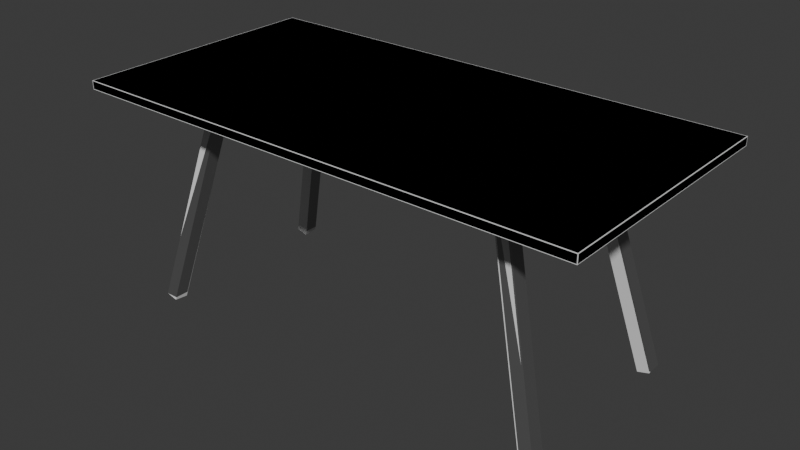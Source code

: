 # Source: GardenTable.blend  (saved by Blender 5.1.29; exported with 4.5.12 LTS)
import bpy
from mathutils import Matrix  # noqa: F401  (used for matrix-valued properties, if any)

bpy.ops.wm.read_factory_settings(use_empty=True)
scene = bpy.context.scene
scene.name = 'Scene'

# ---- collections
col_gardentable = bpy.data.collections.new('GardenTable'); scene.collection.children.link(col_gardentable)
col_collisions = bpy.data.collections.new('Collisions'); scene.collection.children.link(col_collisions)

# ---- materials (node trees are filled in below, after node groups)
mat_metal = bpy.data.materials.new('Metal')
mat_metal.alpha_threshold = 0.0
mat_metal.use_backface_culling_lightprobe_volume = False
mat_metal.roughness = 0.5
mat_metal.line_color = (0.0, 0.0, 0.0, 1.0)
mat_plastic = bpy.data.materials.new('Plastic')
mat_plastic.use_backface_culling_lightprobe_volume = False

# ---- material node trees
mat_metal.use_nodes = True; mat_metal.node_tree.nodes.clear()
_N = mat_metal.node_tree.nodes; _L = mat_metal.node_tree.links
n0 = _N.new('ShaderNodeOutputMaterial'); n0.name = 'Material Output'; n0.location = (300, 300)
n1 = _N.new('ShaderNodeBsdfPrincipled'); n1.name = 'Principled BSDF'; n1.location = (10, 300)
n1.inputs[0].default_value = (0.3509, 0.3509, 0.3509, 1.0)
n1.inputs[1].default_value = 1.0
n1.inputs[2].default_value = 0.6
n1.inputs[3].default_value = 1.45
_L.new(n1.outputs[0], n0.inputs[0])
n0.is_active_output = True
mat_plastic.use_nodes = True; mat_plastic.node_tree.nodes.clear()
_N = mat_plastic.node_tree.nodes; _L = mat_plastic.node_tree.links
n0 = _N.new('ShaderNodeBsdfPrincipled'); n0.name = 'Principled BSDF'; n0.location = (10, 300)
n0.inputs[0].default_value = (0.1356, 0.1356, 0.7991, 1.0)
n0.inputs[2].default_value = 0.8
n1 = _N.new('ShaderNodeOutputMaterial'); n1.name = 'Material Output'; n1.location = (300, 300)
_L.new(n0.outputs[0], n1.inputs[0])
n1.is_active_output = True

# ---- world
world_world = bpy.data.worlds.new('World'); scene.world = world_world
world_world.use_nodes = True; world_world.node_tree.nodes.clear()
_N = world_world.node_tree.nodes; _L = world_world.node_tree.links
n0 = _N.new('ShaderNodeOutputWorld'); n0.name = 'World Output'; n0.location = (300, 300)
n1 = _N.new('ShaderNodeBackground'); n1.name = 'Background'; n1.location = (10, 300)
n1.inputs[0].default_value = (0.05088, 0.05088, 0.05088, 1.0)
_L.new(n1.outputs[0], n0.inputs[0])
n0.is_active_output = True
world_world.color = (0.05088, 0.05088, 0.05088)
world_world.sun_shadow_jitter_overblur = 0.0

# ---- meshes
me_cube_002 = bpy.data.meshes.new('Cube.002')
me_cube_002.from_pydata([(0.8, -0.35, -0.5), (0.575, -0.25, 0.25), (0.8, -0.3, -0.5), (0.575, -0.2, 0.25), (0.85, -0.35, -0.5), (0.625, -0.25, 0.25), (0.85, -0.3, -0.5), (0.625, -0.2, 0.25), (-0.8, -0.35, -0.5), (-0.575, -0.25, 0.25), (-0.8, -0.3, -0.5), (-0.575, -0.2, 0.25), (-0.85, -0.35, -0.5), (-0.625, -0.25, 0.25), (-0.85, -0.3, -0.5), (-0.625, -0.2, 0.25), (0.8, 0.35, -0.5), (0.575, 0.25, 0.25), (0.8, 0.3, -0.5), (0.575, 0.2, 0.25), (0.85, 0.35, -0.5), (0.625, 0.25, 0.25), (0.85, 0.3, -0.5), (0.625, 0.2, 0.25), (-0.8, 0.35, -0.5), (-0.575, 0.25, 0.25), (-0.8, 0.3, -0.5), (-0.575, 0.2, 0.25), (-0.85, 0.35, -0.5), (-0.625, 0.25, 0.25), (-0.85, 0.3, -0.5), (-0.625, 0.2, 0.25)], [], [(2, 6, 4, 0), (4, 6, 7, 5), (0, 4, 5, 1), (2, 0, 1, 3), (6, 2, 3, 7), (10, 8, 12, 14), (12, 13, 15, 14), (8, 9, 13, 12), (10, 11, 9, 8), (14, 15, 11, 10), (18, 16, 20, 22), (20, 21, 23, 22), (16, 17, 21, 20), (18, 19, 17, 16), (22, 23, 19, 18), (26, 30, 28, 24), (28, 30, 31, 29), (24, 28, 29, 25), (26, 24, 25, 27), (30, 26, 27, 31)])
_uv = me_cube_002.uv_layers.new(name='UVMap')
_uv.uv.foreach_set('vector', [0.1273, 0.7679, 0.1066, 0.7679, 0.1066, 0.7472, 0.1273, 0.7472, 0.7699, 0.8199, 0.7494, 0.8173, 0.7494, 0.491, 0.7699, 0.4936, 0.8897, 0.3247, 0.8699, 0.3307, 0.8699, 0.007025, 0.8897, 0.001086, 0.8156, 0.8173, 0.7951, 0.8199, 0.7951, 0.4936, 0.8156, 0.491, 0.8897, 0.6624, 0.8699, 0.6565, 0.8699, 0.3328, 0.8897, 0.3388, 0.1294, 0.7679, 0.1294, 0.7472, 0.1501, 0.7472, 0.1501, 0.7679, 0.8699, 0.9411, 0.8699, 0.6677, 0.8903, 0.6646, 0.8903, 0.9379, 0.8919, 0.3247, 0.8919, 0.001086, 0.9117, 0.007025, 0.9117, 0.3307, 0.9138, 0.9379, 0.9138, 0.6646, 0.9343, 0.6677, 0.9343, 0.9411, 0.8919, 0.6624, 0.8919, 0.3388, 0.9117, 0.3328, 0.9117, 0.6565, 0.1729, 0.7472, 0.1729, 0.7679, 0.1523, 0.7679, 0.1523, 0.7472, 0.7723, 0.8199, 0.7723, 0.4936, 0.7928, 0.491, 0.7928, 0.8173, 0.9138, 0.3247, 0.9138, 0.001086, 0.9336, 0.007025, 0.9336, 0.3307, 0.8178, 0.8173, 0.8178, 0.491, 0.8383, 0.4936, 0.8383, 0.8199, 0.9138, 0.6624, 0.9138, 0.3388, 0.9336, 0.3328, 0.9336, 0.6565, 0.1751, 0.7472, 0.1958, 0.7472, 0.1958, 0.7679, 0.1751, 0.7679, 0.9924, 0.2776, 0.9719, 0.2744, 0.9719, 0.001086, 0.9924, 0.004211, 0.9556, 0.3247, 0.9358, 0.3307, 0.9358, 0.007025, 0.9556, 0.001086, 0.9924, 0.5531, 0.9719, 0.5562, 0.9719, 0.2828, 0.9924, 0.2797, 0.9556, 0.6624, 0.9358, 0.6565, 0.9358, 0.3328, 0.9556, 0.3388])
me_cube_002.materials.append(mat_metal)
me_cube_002.update()
me_cube_003 = bpy.data.meshes.new('Cube.003')
me_cube_003.from_pydata([(0.593, -0.207, 0.2), (0.593, -0.207, 0.25), (0.593, 0.207, 0.2), (0.593, 0.207, 0.25), (0.622, -0.207, 0.2), (0.622, -0.207, 0.25), (0.622, 0.207, 0.2), (0.622, 0.207, 0.25), (-0.593, -0.207, 0.2), (-0.593, -0.207, 0.25), (-0.593, 0.207, 0.2), (-0.593, 0.207, 0.25), (-0.622, -0.207, 0.2), (-0.622, -0.207, 0.25), (-0.622, 0.207, 0.2), (-0.622, 0.207, 0.25), (-0.59, -0.239, 0.2), (-0.59, -0.239, 0.25), (-0.59, -0.21, 0.2), (-0.59, -0.21, 0.25), (0.59, -0.239, 0.2), (0.59, -0.239, 0.25), (0.59, -0.21, 0.2), (0.59, -0.21, 0.25), (-0.59, 0.239, 0.2), (-0.59, 0.239, 0.25), (-0.59, 0.21, 0.2), (-0.59, 0.21, 0.25), (0.59, 0.239, 0.2), (0.59, 0.239, 0.25), (0.59, 0.21, 0.2), (0.59, 0.21, 0.25)], [], [(0, 1, 3, 2), (6, 7, 5, 4), (2, 6, 4, 0), (8, 10, 11, 9), (14, 12, 13, 15), (10, 8, 12, 14), (18, 19, 23, 22), (20, 21, 17, 16), (18, 22, 20, 16), (26, 30, 31, 27), (28, 24, 25, 29), (26, 24, 28, 30)])
_uv = me_cube_003.uv_layers.new(name='UVMap')
_uv.uv.foreach_set('vector', [0.02175, 0.9184, 0.001086, 0.9184, 0.001086, 0.7472, 0.02175, 0.7472, 0.04459, 0.9184, 0.02393, 0.9184, 0.02393, 0.7472, 0.04459, 0.7472, 0.9045, 0.8357, 0.8925, 0.8357, 0.8925, 0.6646, 0.9045, 0.6646, 0.06743, 0.7472, 0.06743, 0.9184, 0.04676, 0.9184, 0.04676, 0.7472, 0.09027, 0.7472, 0.09027, 0.9184, 0.0696, 0.9184, 0.0696, 0.7472, 0.09244, 0.9184, 0.09244, 0.7472, 0.1044, 0.7472, 0.1044, 0.9184, 0.7701, 0.4888, 0.7494, 0.4888, 0.7494, 0.001086, 0.7701, 0.001086, 0.7929, 0.4888, 0.7723, 0.4888, 0.7723, 0.001086, 0.7929, 0.001086, 0.9698, 0.001086, 0.9698, 0.4888, 0.9578, 0.4888, 0.9578, 0.001086, 0.8158, 0.001086, 0.8158, 0.4888, 0.7951, 0.4888, 0.7951, 0.001086, 0.8386, 0.001086, 0.8386, 0.4888, 0.8179, 0.4888, 0.8179, 0.001086, 0.9578, 0.491, 0.9698, 0.491, 0.9698, 0.9787, 0.9578, 0.9787])
me_cube_003.materials.append(mat_metal)
me_cube_003.update()
me_cube_004 = bpy.data.meshes.new('Cube.004')
me_cube_004.from_pydata([(-0.9, -0.45, 0.97), (-0.9, -0.45, 1.0), (-0.9, 0.45, 0.97), (-0.9, 0.45, 1.0), (0.9, -0.45, 0.97), (0.9, -0.45, 1.0), (0.9, 0.45, 0.97), (0.9, 0.45, 1.0)], [], [(0, 1, 3, 2), (2, 3, 7, 6), (6, 7, 5, 4), (4, 5, 1, 0), (2, 6, 4, 0), (7, 3, 1, 5)])
_uv = me_cube_004.uv_layers.new(name='UVMap')
_uv.uv.foreach_set('vector', [0.9843, 0.9304, 0.9719, 0.9304, 0.9719, 0.5584, 0.9843, 0.5584, 0.8532, 0.7451, 0.8408, 0.7451, 0.8408, 0.001086, 0.8532, 0.001086, 0.9989, 0.9304, 0.9865, 0.9304, 0.9865, 0.5584, 0.9989, 0.5584, 0.8677, 0.7451, 0.8553, 0.7451, 0.8553, 0.001086, 0.8677, 0.001086, 0.3731, 0.001086, 0.3731, 0.7451, 0.001086, 0.7451, 0.001086, 0.001086, 0.7472, 0.001086, 0.7472, 0.7451, 0.3753, 0.7451, 0.3753, 0.001086])
me_cube_004.materials.append(mat_plastic)
me_cube_004.update()
me_cube_001 = bpy.data.meshes.new('Cube.001')
me_cube_001.from_pydata([(-0.9, -0.45, -0.015), (-0.9, -0.45, 0.015), (-0.9, 0.45, -0.015), (-0.9, 0.45, 0.015), (0.9, -0.45, -0.015), (0.9, -0.45, 0.015), (0.9, 0.45, -0.015), (0.9, 0.45, 0.015)], [], [(0, 1, 3, 2), (2, 3, 7, 6), (6, 7, 5, 4), (4, 5, 1, 0), (2, 6, 4, 0), (7, 3, 1, 5)])
_uv = me_cube_001.uv_layers.new(name='UVMap')
_uv.uv.foreach_set('vector', [0.9843, 0.9304, 0.9719, 0.9304, 0.9719, 0.5584, 0.9843, 0.5584, 0.8532, 0.7451, 0.8408, 0.7451, 0.8408, 0.001086, 0.8532, 0.001086, 0.9989, 0.9304, 0.9865, 0.9304, 0.9865, 0.5584, 0.9989, 0.5584, 0.8677, 0.7451, 0.8553, 0.7451, 0.8553, 0.001086, 0.8677, 0.001086, 0.3731, 0.001086, 0.3731, 0.7451, 0.001086, 0.7451, 0.001086, 0.001086, 0.7472, 0.001086, 0.7472, 0.7451, 0.3753, 0.7451, 0.3753, 0.001086])
me_cube_001.update()
me_cube = bpy.data.meshes.new('Cube')
me_cube.from_pydata([(-0.02127, -0.025, -0.397), (-0.02127, -0.025, 0.397), (-0.02127, 0.025, -0.397), (-0.02127, 0.025, 0.397), (0.02127, -0.025, -0.397), (0.02127, -0.025, 0.397), (0.02127, 0.025, -0.397), (0.02127, 0.025, 0.397)], [], [(0, 1, 3, 2), (2, 3, 7, 6), (6, 7, 5, 4), (4, 5, 1, 0), (2, 6, 4, 0), (7, 3, 1, 5)])
_uv = me_cube.uv_layers.new(name='UVMap')
_uv.uv.foreach_set('vector', [0.375, 0.0, 0.625, 0.0, 0.625, 0.25, 0.375, 0.25, 0.375, 0.25, 0.625, 0.25, 0.625, 0.5, 0.375, 0.5, 0.375, 0.5, 0.625, 0.5, 0.625, 0.75, 0.375, 0.75, 0.375, 0.75, 0.625, 0.75, 0.625, 1.0, 0.375, 1.0, 0.125, 0.5, 0.375, 0.5, 0.375, 0.75, 0.125, 0.75, 0.625, 0.5, 0.875, 0.5, 0.875, 0.75, 0.625, 0.75])
me_cube.update()
me_cube_008 = bpy.data.meshes.new('Cube.008')
me_cube_008.from_pydata([(-0.02127, -0.025, -0.397), (-0.02127, -0.025, 0.397), (-0.02127, 0.025, -0.397), (-0.02127, 0.025, 0.397), (0.02127, -0.025, -0.397), (0.02127, -0.025, 0.397), (0.02127, 0.025, -0.397), (0.02127, 0.025, 0.397)], [], [(0, 1, 3, 2), (2, 3, 7, 6), (6, 7, 5, 4), (4, 5, 1, 0), (2, 6, 4, 0), (7, 3, 1, 5)])
_uv = me_cube_008.uv_layers.new(name='UVMap')
_uv.uv.foreach_set('vector', [0.375, 0.0, 0.625, 0.0, 0.625, 0.25, 0.375, 0.25, 0.375, 0.25, 0.625, 0.25, 0.625, 0.5, 0.375, 0.5, 0.375, 0.5, 0.625, 0.5, 0.625, 0.75, 0.375, 0.75, 0.375, 0.75, 0.625, 0.75, 0.625, 1.0, 0.375, 1.0, 0.125, 0.5, 0.375, 0.5, 0.375, 0.75, 0.125, 0.75, 0.625, 0.5, 0.875, 0.5, 0.875, 0.75, 0.625, 0.75])
me_cube_008.update()
me_cube_009 = bpy.data.meshes.new('Cube.009')
me_cube_009.from_pydata([(-0.02127, -0.025, -0.397), (-0.02127, -0.025, 0.397), (-0.02127, 0.025, -0.397), (-0.02127, 0.025, 0.397), (0.02127, -0.025, -0.397), (0.02127, -0.025, 0.397), (0.02127, 0.025, -0.397), (0.02127, 0.025, 0.397)], [], [(0, 1, 3, 2), (2, 3, 7, 6), (6, 7, 5, 4), (4, 5, 1, 0), (2, 6, 4, 0), (7, 3, 1, 5)])
_uv = me_cube_009.uv_layers.new(name='UVMap')
_uv.uv.foreach_set('vector', [0.375, 0.0, 0.625, 0.0, 0.625, 0.25, 0.375, 0.25, 0.375, 0.25, 0.625, 0.25, 0.625, 0.5, 0.375, 0.5, 0.375, 0.5, 0.625, 0.5, 0.625, 0.75, 0.375, 0.75, 0.375, 0.75, 0.625, 0.75, 0.625, 1.0, 0.375, 1.0, 0.125, 0.5, 0.375, 0.5, 0.375, 0.75, 0.125, 0.75, 0.625, 0.5, 0.875, 0.5, 0.875, 0.75, 0.625, 0.75])
me_cube_009.update()
me_cube_010 = bpy.data.meshes.new('Cube.010')
me_cube_010.from_pydata([(-0.02127, -0.025, -0.397), (-0.02127, -0.025, 0.397), (-0.02127, 0.025, -0.397), (-0.02127, 0.025, 0.397), (0.02127, -0.025, -0.397), (0.02127, -0.025, 0.397), (0.02127, 0.025, -0.397), (0.02127, 0.025, 0.397)], [], [(0, 1, 3, 2), (2, 3, 7, 6), (6, 7, 5, 4), (4, 5, 1, 0), (2, 6, 4, 0), (7, 3, 1, 5)])
_uv = me_cube_010.uv_layers.new(name='UVMap')
_uv.uv.foreach_set('vector', [0.375, 0.0, 0.625, 0.0, 0.625, 0.25, 0.375, 0.25, 0.375, 0.25, 0.625, 0.25, 0.625, 0.5, 0.375, 0.5, 0.375, 0.5, 0.625, 0.5, 0.625, 0.75, 0.375, 0.75, 0.375, 0.75, 0.625, 0.75, 0.625, 1.0, 0.375, 1.0, 0.125, 0.5, 0.375, 0.5, 0.375, 0.75, 0.125, 0.75, 0.625, 0.5, 0.875, 0.5, 0.875, 0.75, 0.625, 0.75])
me_cube_010.update()

# ---- objects
ob_tablelegs = bpy.data.objects.new('TableLegs', me_cube_002)
ob_support = bpy.data.objects.new('Support', me_cube_003)
ob_top = bpy.data.objects.new('Top', me_cube_004)
ob_boxshape = bpy.data.objects.new('Boxshape', me_cube_001)
ob_boxshape_001 = bpy.data.objects.new('Boxshape.001', me_cube)
ob_boxshape_002 = bpy.data.objects.new('Boxshape.002', me_cube_008)
ob_boxshape_003 = bpy.data.objects.new('Boxshape.003', me_cube_009)
ob_boxshape_004 = bpy.data.objects.new('Boxshape.004', me_cube_010)

# ---- transforms, parenting, visibility, modifiers, constraints
ob_tablelegs.location = (0.0, 0.0, 0.5)
ob_tablelegs.scale = (0.9, 1.0, 1.0)
_m = ob_tablelegs.modifiers.new('Bevel', 'BEVEL')
_m.width = 0.002
_m.width_pct = 0.002
_m.limit_method = 'WEIGHT'
_m.harden_normals = True
ob_support.location = (0.0, 0.0, 0.5)
ob_support.scale = (0.9, 1.0, 1.0)
_m = ob_support.modifiers.new('Bevel', 'BEVEL')
_m.width = 0.002
_m.width_pct = 0.002
_m.harden_normals = True
ob_top.location = (0.0, 0.0, -0.22)
_m = ob_top.modifiers.new('Bevel', 'BEVEL')
_m.width = 0.002
_m.width_pct = 0.002
_m.harden_normals = True
ob_boxshape.location = (2.98e-08, 0.0, 0.765)
ob_boxshape_001.location = (-0.6424, 0.2749, 0.3714)
ob_boxshape_001.rotation_euler = (0.1257, 0.2635, 0.0)
ob_boxshape_002.location = (-0.6424, -0.2749, 0.3714)
ob_boxshape_002.rotation_euler = (-0.1257, 0.2635, 0.0)
ob_boxshape_003.location = (0.6372, -0.2749, 0.37)
ob_boxshape_003.rotation_euler = (-0.1257, -0.2635, 0.0)
ob_boxshape_004.location = (0.6372, 0.2749, 0.37)
ob_boxshape_004.rotation_euler = (0.1257, -0.2635, 0.0)

# ---- collection membership
col_gardentable.objects.link(ob_tablelegs)
col_gardentable.objects.link(ob_support)
col_gardentable.objects.link(ob_top)
col_collisions.objects.link(ob_boxshape)
col_collisions.objects.link(ob_boxshape_001)
col_collisions.objects.link(ob_boxshape_002)
col_collisions.objects.link(ob_boxshape_003)
col_collisions.objects.link(ob_boxshape_004)

# ---- scene / render settings (as saved in the file)
scene.frame_start = 1; scene.frame_end = 250; scene.frame_set(1)
scene.render.engine = 'CYCLES'
scene.render.bake_bias = 0.0
scene.render.bake_samples = 0
bpy.context.view_layer.update()

# ---- added for rendering (the .blend has no active camera and no usable light): camera, sun
cam_auto = bpy.data.cameras.new('AutoCamera')
cam_auto.lens = 50.0
cam_auto.sensor_width = 36.0
cam_auto.clip_end = 1000.0
ob_auto_camera = bpy.data.objects.new('AutoCamera', cam_auto)
scene.collection.objects.link(ob_auto_camera)
ob_auto_camera.location = (2.0033, -2.40396, 1.98323)
ob_auto_camera.rotation_euler = (1.09748, -7.21219e-08, 0.694738)
scene.camera = ob_auto_camera
light_auto_sun = bpy.data.lights.new('AutoSun', 'SUN')
light_auto_sun.energy = 3.0
light_auto_sun.angle = 0.0523599
ob_auto_sun = bpy.data.objects.new('AutoSun', light_auto_sun)
scene.collection.objects.link(ob_auto_sun)
ob_auto_sun.rotation_euler = (0.872665, 0.174533, 0.523599)
bpy.context.view_layer.update()
